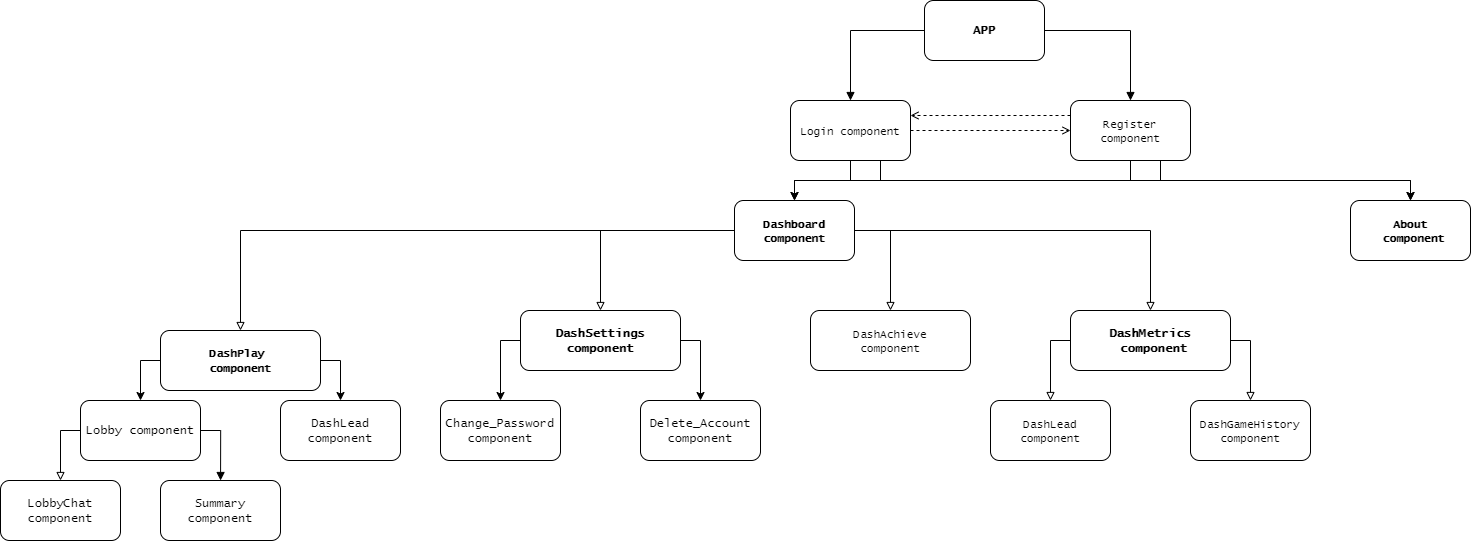

The diagram above was exported from draw.io. Its source (the exported page's mxGraphModel, read from the mxfile embedded in the PNG):
<mxGraphModel dx="2370" dy="1175" grid="1" gridSize="10" guides="1" tooltips="1" connect="1" arrows="1" fold="1" page="1" pageScale="1" pageWidth="3300" pageHeight="4681" math="0" shadow="0">
  <root>
    <mxCell id="0" />
    <mxCell id="1" parent="0" />
    <mxCell id="OfJZBv9PxmlLdVPiTy7J-3" style="edgeStyle=orthogonalEdgeStyle;rounded=0;orthogonalLoop=1;jettySize=auto;html=1;exitX=0;exitY=0.5;exitDx=0;exitDy=0;endArrow=block;endFill=1;" parent="1" source="OfJZBv9PxmlLdVPiTy7J-1" target="OfJZBv9PxmlLdVPiTy7J-2" edge="1">
      <mxGeometry relative="1" as="geometry" />
    </mxCell>
    <mxCell id="OfJZBv9PxmlLdVPiTy7J-5" style="edgeStyle=orthogonalEdgeStyle;rounded=0;orthogonalLoop=1;jettySize=auto;html=1;exitX=1;exitY=0.5;exitDx=0;exitDy=0;entryX=0.5;entryY=0;entryDx=0;entryDy=0;endArrow=block;endFill=1;" parent="1" source="OfJZBv9PxmlLdVPiTy7J-1" target="OfJZBv9PxmlLdVPiTy7J-4" edge="1">
      <mxGeometry relative="1" as="geometry" />
    </mxCell>
    <mxCell id="OfJZBv9PxmlLdVPiTy7J-1" value="&lt;font face=&quot;Lucida Console&quot;&gt;APP&lt;/font&gt;" style="rounded=1;whiteSpace=wrap;html=1;fontStyle=1" parent="1" vertex="1">
      <mxGeometry x="974" y="40" width="120" height="60" as="geometry" />
    </mxCell>
    <mxCell id="OfJZBv9PxmlLdVPiTy7J-7" style="edgeStyle=orthogonalEdgeStyle;rounded=0;orthogonalLoop=1;jettySize=auto;html=1;exitX=0.5;exitY=1;exitDx=0;exitDy=0;entryX=0.5;entryY=0;entryDx=0;entryDy=0;" parent="1" source="OfJZBv9PxmlLdVPiTy7J-2" target="OfJZBv9PxmlLdVPiTy7J-6" edge="1">
      <mxGeometry relative="1" as="geometry" />
    </mxCell>
    <mxCell id="OfJZBv9PxmlLdVPiTy7J-53" style="edgeStyle=orthogonalEdgeStyle;rounded=0;orthogonalLoop=1;jettySize=auto;html=1;exitX=1;exitY=0.5;exitDx=0;exitDy=0;entryX=0;entryY=0.5;entryDx=0;entryDy=0;endArrow=open;endFill=0;dashed=1;" parent="1" source="OfJZBv9PxmlLdVPiTy7J-2" target="OfJZBv9PxmlLdVPiTy7J-4" edge="1">
      <mxGeometry relative="1" as="geometry" />
    </mxCell>
    <mxCell id="LaZk7mJK-DZrykdyUdhT-4" style="edgeStyle=orthogonalEdgeStyle;rounded=0;orthogonalLoop=1;jettySize=auto;html=1;exitX=0.75;exitY=1;exitDx=0;exitDy=0;" edge="1" parent="1" source="OfJZBv9PxmlLdVPiTy7J-2" target="LaZk7mJK-DZrykdyUdhT-1">
      <mxGeometry relative="1" as="geometry" />
    </mxCell>
    <mxCell id="OfJZBv9PxmlLdVPiTy7J-2" value="&lt;font face=&quot;Lucida Console&quot; style=&quot;font-size: 11px&quot;&gt;Login component&lt;/font&gt;" style="rounded=1;whiteSpace=wrap;html=1;" parent="1" vertex="1">
      <mxGeometry x="840" y="140" width="120" height="60" as="geometry" />
    </mxCell>
    <mxCell id="OfJZBv9PxmlLdVPiTy7J-8" style="edgeStyle=orthogonalEdgeStyle;rounded=0;orthogonalLoop=1;jettySize=auto;html=1;exitX=0.5;exitY=1;exitDx=0;exitDy=0;entryX=0.5;entryY=0;entryDx=0;entryDy=0;" parent="1" source="OfJZBv9PxmlLdVPiTy7J-4" target="OfJZBv9PxmlLdVPiTy7J-6" edge="1">
      <mxGeometry relative="1" as="geometry" />
    </mxCell>
    <mxCell id="OfJZBv9PxmlLdVPiTy7J-54" style="edgeStyle=orthogonalEdgeStyle;rounded=0;orthogonalLoop=1;jettySize=auto;html=1;exitX=0;exitY=0.25;exitDx=0;exitDy=0;entryX=1;entryY=0.25;entryDx=0;entryDy=0;endArrow=open;endFill=0;dashed=1;" parent="1" source="OfJZBv9PxmlLdVPiTy7J-4" target="OfJZBv9PxmlLdVPiTy7J-2" edge="1">
      <mxGeometry relative="1" as="geometry" />
    </mxCell>
    <mxCell id="LaZk7mJK-DZrykdyUdhT-5" style="edgeStyle=orthogonalEdgeStyle;rounded=0;orthogonalLoop=1;jettySize=auto;html=1;exitX=0.75;exitY=1;exitDx=0;exitDy=0;" edge="1" parent="1" source="OfJZBv9PxmlLdVPiTy7J-4">
      <mxGeometry relative="1" as="geometry">
        <mxPoint x="1459.9999999999995" y="240" as="targetPoint" />
      </mxGeometry>
    </mxCell>
    <mxCell id="OfJZBv9PxmlLdVPiTy7J-4" value="&lt;font face=&quot;Lucida Console&quot; style=&quot;font-size: 11px&quot;&gt;Register component&lt;/font&gt;" style="rounded=1;whiteSpace=wrap;html=1;" parent="1" vertex="1">
      <mxGeometry x="1120" y="140" width="120" height="60" as="geometry" />
    </mxCell>
    <mxCell id="OfJZBv9PxmlLdVPiTy7J-15" style="edgeStyle=orthogonalEdgeStyle;rounded=0;orthogonalLoop=1;jettySize=auto;html=1;exitX=0;exitY=0.5;exitDx=0;exitDy=0;entryX=0.5;entryY=0;entryDx=0;entryDy=0;endArrow=block;endFill=0;" parent="1" source="OfJZBv9PxmlLdVPiTy7J-6" target="OfJZBv9PxmlLdVPiTy7J-11" edge="1">
      <mxGeometry relative="1" as="geometry" />
    </mxCell>
    <mxCell id="OfJZBv9PxmlLdVPiTy7J-16" style="edgeStyle=orthogonalEdgeStyle;rounded=0;orthogonalLoop=1;jettySize=auto;html=1;exitX=0;exitY=0.5;exitDx=0;exitDy=0;entryX=0.5;entryY=0;entryDx=0;entryDy=0;endArrow=block;endFill=0;" parent="1" source="OfJZBv9PxmlLdVPiTy7J-6" target="OfJZBv9PxmlLdVPiTy7J-12" edge="1">
      <mxGeometry relative="1" as="geometry" />
    </mxCell>
    <mxCell id="OfJZBv9PxmlLdVPiTy7J-17" style="edgeStyle=orthogonalEdgeStyle;rounded=0;orthogonalLoop=1;jettySize=auto;html=1;exitX=1;exitY=0.5;exitDx=0;exitDy=0;entryX=0.5;entryY=0;entryDx=0;entryDy=0;endArrow=block;endFill=0;" parent="1" source="OfJZBv9PxmlLdVPiTy7J-6" target="OfJZBv9PxmlLdVPiTy7J-13" edge="1">
      <mxGeometry relative="1" as="geometry" />
    </mxCell>
    <mxCell id="OfJZBv9PxmlLdVPiTy7J-18" style="edgeStyle=orthogonalEdgeStyle;rounded=0;orthogonalLoop=1;jettySize=auto;html=1;exitX=1;exitY=0.5;exitDx=0;exitDy=0;entryX=0.5;entryY=0;entryDx=0;entryDy=0;endArrow=block;endFill=0;" parent="1" source="OfJZBv9PxmlLdVPiTy7J-6" target="OfJZBv9PxmlLdVPiTy7J-14" edge="1">
      <mxGeometry relative="1" as="geometry" />
    </mxCell>
    <mxCell id="OfJZBv9PxmlLdVPiTy7J-6" value="&lt;font face=&quot;Lucida Console&quot; style=&quot;font-size: 11px&quot;&gt;&lt;b&gt;Dashboard component&lt;/b&gt;&lt;/font&gt;" style="rounded=1;whiteSpace=wrap;html=1;" parent="1" vertex="1">
      <mxGeometry x="784" y="240" width="120" height="60" as="geometry" />
    </mxCell>
    <mxCell id="OfJZBv9PxmlLdVPiTy7J-51" style="edgeStyle=orthogonalEdgeStyle;rounded=0;orthogonalLoop=1;jettySize=auto;html=1;exitX=0;exitY=0.5;exitDx=0;exitDy=0;" parent="1" source="OfJZBv9PxmlLdVPiTy7J-11" target="OfJZBv9PxmlLdVPiTy7J-50" edge="1">
      <mxGeometry relative="1" as="geometry" />
    </mxCell>
    <mxCell id="OfJZBv9PxmlLdVPiTy7J-52" style="edgeStyle=orthogonalEdgeStyle;rounded=0;orthogonalLoop=1;jettySize=auto;html=1;exitX=1;exitY=0.5;exitDx=0;exitDy=0;entryX=0.5;entryY=0;entryDx=0;entryDy=0;" parent="1" source="OfJZBv9PxmlLdVPiTy7J-11" target="OfJZBv9PxmlLdVPiTy7J-49" edge="1">
      <mxGeometry relative="1" as="geometry" />
    </mxCell>
    <mxCell id="OfJZBv9PxmlLdVPiTy7J-11" value="&lt;font face=&quot;Lucida Console&quot;&gt;&lt;font style=&quot;font-size: 11px&quot;&gt;&lt;b&gt;DashPlay &lt;br&gt;component&lt;/b&gt;&lt;/font&gt;&lt;br&gt;&lt;/font&gt;" style="rounded=1;whiteSpace=wrap;html=1;" parent="1" vertex="1">
      <mxGeometry x="210" y="370" width="160" height="60" as="geometry" />
    </mxCell>
    <mxCell id="OfJZBv9PxmlLdVPiTy7J-46" style="edgeStyle=orthogonalEdgeStyle;rounded=0;orthogonalLoop=1;jettySize=auto;html=1;exitX=1;exitY=0.5;exitDx=0;exitDy=0;entryX=0.5;entryY=0;entryDx=0;entryDy=0;" parent="1" source="OfJZBv9PxmlLdVPiTy7J-12" target="OfJZBv9PxmlLdVPiTy7J-45" edge="1">
      <mxGeometry relative="1" as="geometry" />
    </mxCell>
    <mxCell id="OfJZBv9PxmlLdVPiTy7J-47" style="edgeStyle=orthogonalEdgeStyle;rounded=0;orthogonalLoop=1;jettySize=auto;html=1;exitX=0;exitY=0.5;exitDx=0;exitDy=0;entryX=0.5;entryY=0;entryDx=0;entryDy=0;" parent="1" source="OfJZBv9PxmlLdVPiTy7J-12" target="OfJZBv9PxmlLdVPiTy7J-43" edge="1">
      <mxGeometry relative="1" as="geometry" />
    </mxCell>
    <mxCell id="OfJZBv9PxmlLdVPiTy7J-12" value="&lt;font face=&quot;Lucida Console&quot;&gt;&lt;span&gt;&lt;b&gt;DashSettings component&lt;/b&gt;&lt;/span&gt;&lt;/font&gt;" style="rounded=1;whiteSpace=wrap;html=1;fontStyle=0" parent="1" vertex="1">
      <mxGeometry x="570" y="350" width="160" height="60" as="geometry" />
    </mxCell>
    <mxCell id="OfJZBv9PxmlLdVPiTy7J-13" value="&lt;font face=&quot;Lucida Console&quot; style=&quot;font-size: 11px&quot;&gt;DashAchieve&lt;br&gt;component&lt;/font&gt;" style="rounded=1;whiteSpace=wrap;html=1;" parent="1" vertex="1">
      <mxGeometry x="860" y="350" width="160" height="60" as="geometry" />
    </mxCell>
    <mxCell id="OfJZBv9PxmlLdVPiTy7J-39" style="edgeStyle=orthogonalEdgeStyle;rounded=0;orthogonalLoop=1;jettySize=auto;html=1;exitX=0;exitY=0.5;exitDx=0;exitDy=0;entryX=0.5;entryY=0;entryDx=0;entryDy=0;endArrow=block;endFill=0;" parent="1" source="OfJZBv9PxmlLdVPiTy7J-14" target="OfJZBv9PxmlLdVPiTy7J-38" edge="1">
      <mxGeometry relative="1" as="geometry" />
    </mxCell>
    <mxCell id="OfJZBv9PxmlLdVPiTy7J-41" style="edgeStyle=orthogonalEdgeStyle;rounded=0;orthogonalLoop=1;jettySize=auto;html=1;exitX=1;exitY=0.5;exitDx=0;exitDy=0;entryX=0.5;entryY=0;entryDx=0;entryDy=0;endArrow=block;endFill=0;" parent="1" source="OfJZBv9PxmlLdVPiTy7J-14" target="OfJZBv9PxmlLdVPiTy7J-40" edge="1">
      <mxGeometry relative="1" as="geometry" />
    </mxCell>
    <mxCell id="OfJZBv9PxmlLdVPiTy7J-14" value="&lt;font face=&quot;Lucida Console&quot;&gt;&lt;b&gt;DashMetrics&lt;br&gt;&amp;nbsp;component&lt;/b&gt;&lt;/font&gt;" style="rounded=1;whiteSpace=wrap;html=1;" parent="1" vertex="1">
      <mxGeometry x="1120" y="350" width="160" height="60" as="geometry" />
    </mxCell>
    <mxCell id="OfJZBv9PxmlLdVPiTy7J-38" value="&lt;font face=&quot;Lucida Console&quot; style=&quot;font-size: 11px&quot;&gt;DashLead&lt;br&gt;component&lt;br&gt;&lt;/font&gt;" style="rounded=1;whiteSpace=wrap;html=1;" parent="1" vertex="1">
      <mxGeometry x="1040" y="440" width="120" height="60" as="geometry" />
    </mxCell>
    <mxCell id="OfJZBv9PxmlLdVPiTy7J-40" value="&lt;font face=&quot;Lucida Console&quot; style=&quot;font-size: 11px&quot;&gt;DashGameHistory component&lt;/font&gt;" style="rounded=1;whiteSpace=wrap;html=1;" parent="1" vertex="1">
      <mxGeometry x="1240" y="440" width="120" height="60" as="geometry" />
    </mxCell>
    <mxCell id="OfJZBv9PxmlLdVPiTy7J-43" value="&lt;font face=&quot;Lucida Console&quot;&gt;Change_Password component&lt;/font&gt;" style="rounded=1;whiteSpace=wrap;html=1;" parent="1" vertex="1">
      <mxGeometry x="490" y="440" width="120" height="60" as="geometry" />
    </mxCell>
    <mxCell id="OfJZBv9PxmlLdVPiTy7J-45" value="&lt;font face=&quot;Lucida Console&quot;&gt;Delete_Account component&lt;/font&gt;" style="rounded=1;whiteSpace=wrap;html=1;" parent="1" vertex="1">
      <mxGeometry x="690" y="440" width="120" height="60" as="geometry" />
    </mxCell>
    <mxCell id="OfJZBv9PxmlLdVPiTy7J-49" value="&lt;font face=&quot;Lucida Console&quot;&gt;DashLead component&lt;/font&gt;" style="rounded=1;whiteSpace=wrap;html=1;" parent="1" vertex="1">
      <mxGeometry x="330" y="440" width="120" height="60" as="geometry" />
    </mxCell>
    <mxCell id="OfJZBv9PxmlLdVPiTy7J-56" style="edgeStyle=orthogonalEdgeStyle;rounded=0;orthogonalLoop=1;jettySize=auto;html=1;exitX=0;exitY=0.5;exitDx=0;exitDy=0;entryX=0.5;entryY=0;entryDx=0;entryDy=0;endArrow=block;endFill=0;" parent="1" source="OfJZBv9PxmlLdVPiTy7J-50" target="OfJZBv9PxmlLdVPiTy7J-55" edge="1">
      <mxGeometry relative="1" as="geometry" />
    </mxCell>
    <mxCell id="OfJZBv9PxmlLdVPiTy7J-58" style="edgeStyle=orthogonalEdgeStyle;rounded=0;orthogonalLoop=1;jettySize=auto;html=1;exitX=1;exitY=0.5;exitDx=0;exitDy=0;endArrow=block;endFill=1;" parent="1" source="OfJZBv9PxmlLdVPiTy7J-50" edge="1">
      <mxGeometry relative="1" as="geometry">
        <mxPoint x="270.0588235294117" y="519.9999999999998" as="targetPoint" />
      </mxGeometry>
    </mxCell>
    <mxCell id="OfJZBv9PxmlLdVPiTy7J-50" value="&lt;font face=&quot;Lucida Console&quot;&gt;Lobby component&lt;/font&gt;" style="rounded=1;whiteSpace=wrap;html=1;" parent="1" vertex="1">
      <mxGeometry x="130" y="440" width="120" height="60" as="geometry" />
    </mxCell>
    <mxCell id="OfJZBv9PxmlLdVPiTy7J-55" value="&lt;font face=&quot;Lucida Console&quot;&gt;LobbyChat component&lt;/font&gt;" style="rounded=1;whiteSpace=wrap;html=1;" parent="1" vertex="1">
      <mxGeometry x="50" y="520" width="120" height="60" as="geometry" />
    </mxCell>
    <mxCell id="OfJZBv9PxmlLdVPiTy7J-60" value="&lt;font face=&quot;Lucida Console&quot;&gt;Summary component&lt;/font&gt;" style="rounded=1;whiteSpace=wrap;html=1;" parent="1" vertex="1">
      <mxGeometry x="210" y="520" width="120" height="60" as="geometry" />
    </mxCell>
    <mxCell id="LaZk7mJK-DZrykdyUdhT-1" value="&lt;font face=&quot;Lucida Console&quot; style=&quot;font-size: 11px&quot;&gt;&lt;b&gt;About&lt;br&gt;&amp;nbsp;component&lt;/b&gt;&lt;/font&gt;" style="rounded=1;whiteSpace=wrap;html=1;" vertex="1" parent="1">
      <mxGeometry x="1400" y="240" width="120" height="60" as="geometry" />
    </mxCell>
  </root>
</mxGraphModel>